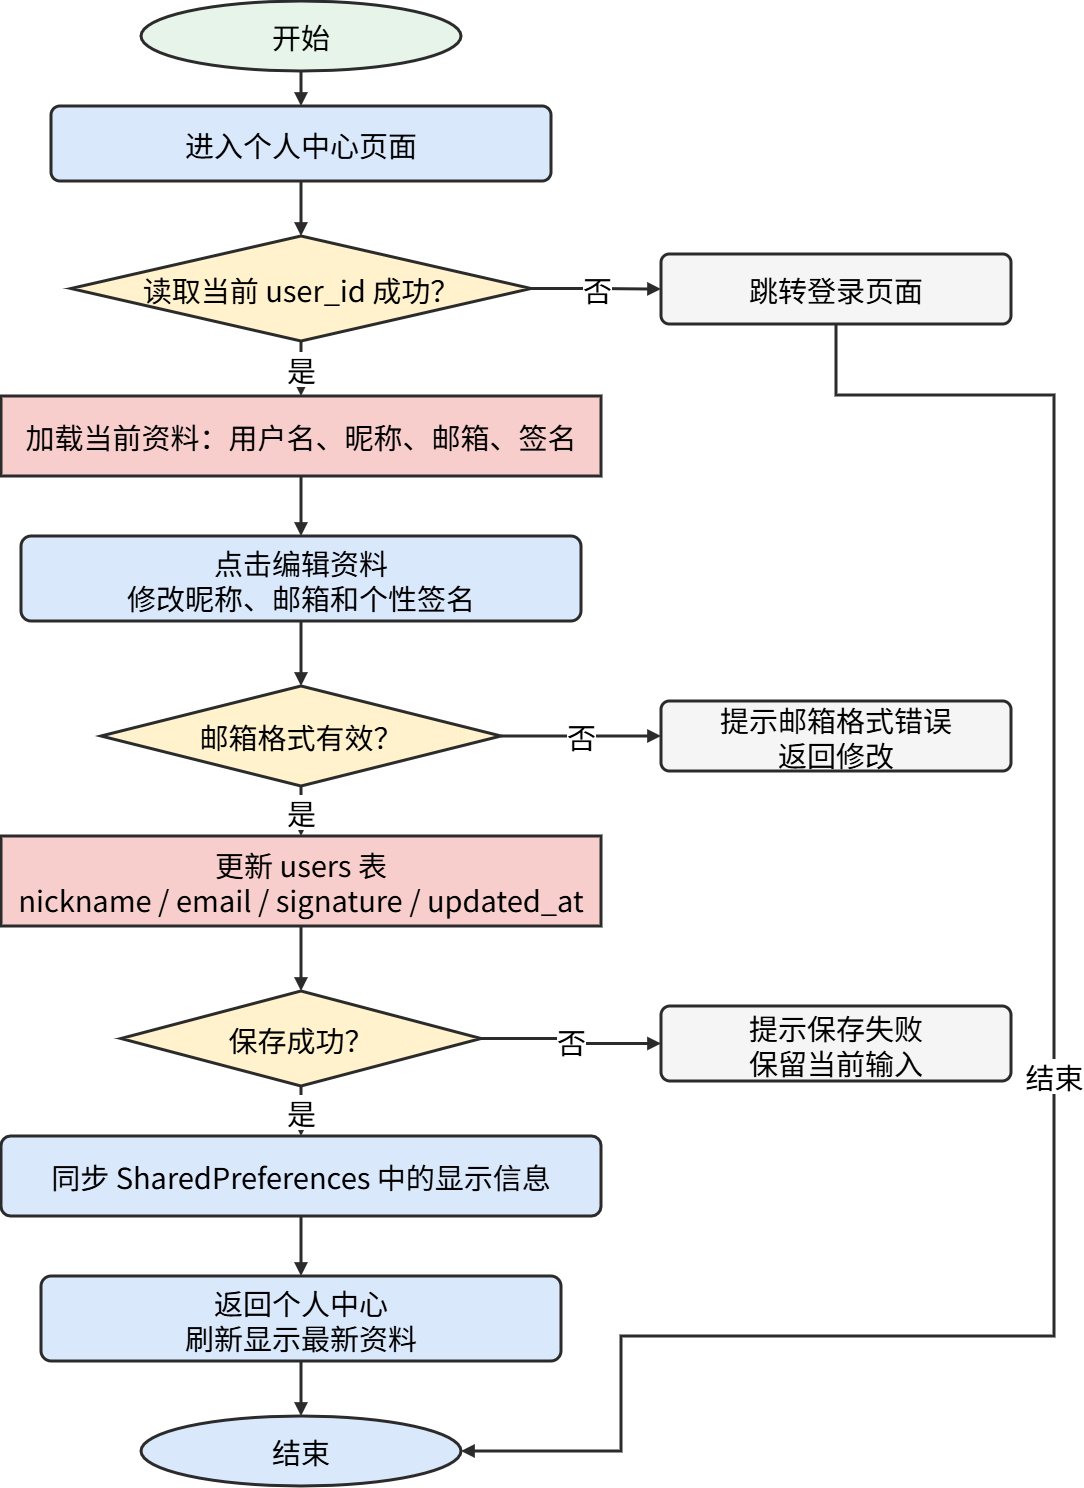

The diagram above was exported from draw.io. Its source (the exported page's mxGraphModel, read from the mxfile embedded in the PNG):
<mxGraphModel dx="2084" dy="1252" grid="0" gridSize="10" guides="1" tooltips="1" connect="1" arrows="1" fold="1" page="1" pageScale="1" pageWidth="1600" pageHeight="1560" math="0" shadow="0">
  <root>
    <mxCell id="0" />
    <mxCell id="1" parent="0" />
    <mxCell id="start" parent="1" style="ellipse;whiteSpace=wrap;html=1;strokeColor=#2B2B2B;fillColor=#E6F4EA;fontSize=29;fontFamily=Noto Sans CJK SC;strokeWidth=3;fontColor=#000000;" value="开始" vertex="1">
      <mxGeometry height="70" width="320" x="640" y="35" as="geometry" />
    </mxCell>
    <mxCell id="center" parent="1" style="whiteSpace=wrap;html=1;rounded=1;arcSize=12;strokeColor=#2B2B2B;fillColor=#DAE8FC;fontSize=29;fontFamily=Noto Sans CJK SC;strokeWidth=3;fontColor=#000000;" value="进入个人中心页面" vertex="1">
      <mxGeometry height="75" width="500" x="550" y="140" as="geometry" />
    </mxCell>
    <mxCell id="login" parent="1" style="rhombus;whiteSpace=wrap;html=1;strokeColor=#2B2B2B;fillColor=#FFF2CC;fontSize=29;fontFamily=Noto Sans CJK SC;strokeWidth=3;fontColor=#000000;" value="读取当前 user_id 成功？" vertex="1">
      <mxGeometry height="105" width="460" x="570" y="270" as="geometry" />
    </mxCell>
    <mxCell id="load" parent="1" style="shape=cylinder3d;whiteSpace=wrap;boundedLbl=1;backgroundOutline=1;size=15;html=1;strokeColor=#2B2B2B;fillColor=#F8CECC;fontSize=29;fontFamily=Noto Sans CJK SC;strokeWidth=3;fontColor=#000000;" value="加载当前资料：用户名、昵称、邮箱、签名" vertex="1">
      <mxGeometry height="80" width="600" x="500" y="430" as="geometry" />
    </mxCell>
    <mxCell id="edit" parent="1" style="whiteSpace=wrap;html=1;rounded=1;arcSize=12;strokeColor=#2B2B2B;fillColor=#DAE8FC;fontSize=29;fontFamily=Noto Sans CJK SC;strokeWidth=3;fontColor=#000000;" value="点击编辑资料&lt;br&gt;修改昵称、邮箱和个性签名" vertex="1">
      <mxGeometry height="85" width="560" x="520" y="570" as="geometry" />
    </mxCell>
    <mxCell id="email" parent="1" style="rhombus;whiteSpace=wrap;html=1;strokeColor=#2B2B2B;fillColor=#FFF2CC;fontSize=29;fontFamily=Noto Sans CJK SC;strokeWidth=3;fontColor=#000000;" value="邮箱格式有效？" vertex="1">
      <mxGeometry height="100" width="400" x="600" y="720" as="geometry" />
    </mxCell>
    <mxCell id="update" parent="1" style="shape=cylinder3d;whiteSpace=wrap;boundedLbl=1;backgroundOutline=1;size=15;html=1;strokeColor=#2B2B2B;fillColor=#F8CECC;fontSize=29;fontFamily=Noto Sans CJK SC;strokeWidth=3;fontColor=#000000;" value="更新 users 表&lt;br&gt;nickname / email / signature / updated_at" vertex="1">
      <mxGeometry height="90" width="600" x="500" y="870" as="geometry" />
    </mxCell>
    <mxCell id="successq" parent="1" style="rhombus;whiteSpace=wrap;html=1;strokeColor=#2B2B2B;fillColor=#FFF2CC;fontSize=29;fontFamily=Noto Sans CJK SC;strokeWidth=3;fontColor=#000000;" value="保存成功？" vertex="1">
      <mxGeometry height="95" width="360" x="620" y="1025" as="geometry" />
    </mxCell>
    <mxCell id="sync" parent="1" style="whiteSpace=wrap;html=1;rounded=1;arcSize=12;strokeColor=#2B2B2B;fillColor=#DAE8FC;fontSize=29;fontFamily=Noto Sans CJK SC;strokeWidth=3;fontColor=#000000;" value="同步 SharedPreferences 中的显示信息" vertex="1">
      <mxGeometry height="80" width="600" x="500" y="1170" as="geometry" />
    </mxCell>
    <mxCell id="refresh" parent="1" style="whiteSpace=wrap;html=1;rounded=1;arcSize=12;strokeColor=#2B2B2B;fillColor=#DAE8FC;fontSize=29;fontFamily=Noto Sans CJK SC;strokeWidth=3;fontColor=#000000;" value="返回个人中心&lt;br&gt;刷新显示最新资料" vertex="1">
      <mxGeometry height="85" width="520" x="540" y="1310" as="geometry" />
    </mxCell>
    <mxCell id="end" parent="1" style="ellipse;whiteSpace=wrap;html=1;strokeColor=#2B2B2B;fillColor=#DAE8FC;fontSize=29;fontFamily=Noto Sans CJK SC;strokeWidth=3;fontColor=#000000;" value="结束" vertex="1">
      <mxGeometry height="70" width="320" x="640" y="1450" as="geometry" />
    </mxCell>
    <mxCell id="err_login" parent="1" style="whiteSpace=wrap;html=1;rounded=1;arcSize=12;strokeColor=#2B2B2B;fillColor=#F5F5F5;fontSize=29;fontFamily=Noto Sans CJK SC;strokeWidth=3;fontColor=#000000;" value="跳转登录页面" vertex="1">
      <mxGeometry height="70" width="350" x="1160" y="288" as="geometry" />
    </mxCell>
    <mxCell id="err_email" parent="1" style="whiteSpace=wrap;html=1;rounded=1;arcSize=12;strokeColor=#2B2B2B;fillColor=#F5F5F5;fontSize=29;fontFamily=Noto Sans CJK SC;strokeWidth=3;fontColor=#000000;" value="提示邮箱格式错误&lt;br&gt;返回修改" vertex="1">
      <mxGeometry height="70" width="350" x="1160" y="735" as="geometry" />
    </mxCell>
    <mxCell id="err_save" parent="1" style="whiteSpace=wrap;html=1;rounded=1;arcSize=12;strokeColor=#2B2B2B;fillColor=#F5F5F5;fontSize=29;fontFamily=Noto Sans CJK SC;strokeWidth=3;fontColor=#000000;" value="提示保存失败&lt;br&gt;保留当前输入" vertex="1">
      <mxGeometry height="75" width="350" x="1160" y="1040" as="geometry" />
    </mxCell>
    <mxCell id="e1" edge="1" parent="1" source="start" style="edgeStyle=orthogonalEdgeStyle;rounded=0;orthogonalLoop=1;jettySize=auto;html=1;endArrow=block;endFill=1;strokeColor=#2B2B2B;fontSize=29;fontFamily=Noto Sans CJK SC;exitX=0.5;exitY=1;exitDx=0;exitDy=0;entryX=0.5;entryY=0;entryDx=0;entryDy=0;strokeWidth=3;fontColor=#000000;" target="center" value="">
      <mxGeometry relative="1" as="geometry" />
    </mxCell>
    <mxCell id="e2" edge="1" parent="1" source="center" style="edgeStyle=orthogonalEdgeStyle;rounded=0;orthogonalLoop=1;jettySize=auto;html=1;endArrow=block;endFill=1;strokeColor=#2B2B2B;fontSize=29;fontFamily=Noto Sans CJK SC;exitX=0.5;exitY=1;exitDx=0;exitDy=0;entryX=0.5;entryY=0;entryDx=0;entryDy=0;strokeWidth=3;fontColor=#000000;" target="login" value="">
      <mxGeometry relative="1" as="geometry" />
    </mxCell>
    <mxCell id="e3" edge="1" parent="1" source="login" style="edgeStyle=orthogonalEdgeStyle;rounded=0;orthogonalLoop=1;jettySize=auto;html=1;endArrow=block;endFill=1;strokeColor=#2B2B2B;fontSize=29;fontFamily=Noto Sans CJK SC;exitX=0.5;exitY=1;exitDx=0;exitDy=0;entryX=0.5;entryY=0;entryDx=0;entryDy=0;strokeWidth=3;fontColor=#000000;" target="load" value="是">
      <mxGeometry relative="1" as="geometry" />
    </mxCell>
    <mxCell id="e4" edge="1" parent="1" source="login" style="edgeStyle=orthogonalEdgeStyle;rounded=0;orthogonalLoop=1;jettySize=auto;html=1;endArrow=block;endFill=1;strokeColor=#2B2B2B;fontSize=29;fontFamily=Noto Sans CJK SC;exitX=1;exitY=0.5;exitDx=0;exitDy=0;entryX=0;entryY=0.5;entryDx=0;entryDy=0;strokeWidth=3;fontColor=#000000;" target="err_login" value="否">
      <mxGeometry relative="1" as="geometry" />
    </mxCell>
    <mxCell id="e5" edge="1" parent="1" source="err_login" style="edgeStyle=orthogonalEdgeStyle;rounded=0;orthogonalLoop=1;jettySize=auto;html=1;endArrow=block;endFill=1;strokeColor=#2B2B2B;fontSize=29;fontFamily=Noto Sans CJK SC;exitX=0.5;exitY=1;exitDx=0;exitDy=0;entryX=1;entryY=0.5;entryDx=0;entryDy=0;strokeWidth=3;fontColor=#000000;" target="end" value="结束">
      <mxGeometry relative="1" as="geometry">
        <Array as="points">
          <mxPoint x="1335" y="429" />
          <mxPoint x="1553" y="429" />
          <mxPoint x="1553" y="1370" />
          <mxPoint x="1120" y="1370" />
          <mxPoint x="1120" y="1485" />
        </Array>
      </mxGeometry>
    </mxCell>
    <mxCell id="e6" edge="1" parent="1" source="load" style="edgeStyle=orthogonalEdgeStyle;rounded=0;orthogonalLoop=1;jettySize=auto;html=1;endArrow=block;endFill=1;strokeColor=#2B2B2B;fontSize=29;fontFamily=Noto Sans CJK SC;exitX=0.5;exitY=1;exitDx=0;exitDy=0;entryX=0.5;entryY=0;entryDx=0;entryDy=0;strokeWidth=3;fontColor=#000000;" target="edit" value="">
      <mxGeometry relative="1" as="geometry" />
    </mxCell>
    <mxCell id="e7" edge="1" parent="1" source="edit" style="edgeStyle=orthogonalEdgeStyle;rounded=0;orthogonalLoop=1;jettySize=auto;html=1;endArrow=block;endFill=1;strokeColor=#2B2B2B;fontSize=29;fontFamily=Noto Sans CJK SC;exitX=0.5;exitY=1;exitDx=0;exitDy=0;entryX=0.5;entryY=0;entryDx=0;entryDy=0;strokeWidth=3;fontColor=#000000;" target="email" value="">
      <mxGeometry relative="1" as="geometry" />
    </mxCell>
    <mxCell id="e8" edge="1" parent="1" source="email" style="edgeStyle=orthogonalEdgeStyle;rounded=0;orthogonalLoop=1;jettySize=auto;html=1;endArrow=block;endFill=1;strokeColor=#2B2B2B;fontSize=29;fontFamily=Noto Sans CJK SC;exitX=0.5;exitY=1;exitDx=0;exitDy=0;entryX=0.5;entryY=0;entryDx=0;entryDy=0;strokeWidth=3;fontColor=#000000;" target="update" value="是">
      <mxGeometry relative="1" as="geometry" />
    </mxCell>
    <mxCell id="e9" edge="1" parent="1" source="email" style="edgeStyle=orthogonalEdgeStyle;rounded=0;orthogonalLoop=1;jettySize=auto;html=1;endArrow=block;endFill=1;strokeColor=#2B2B2B;fontSize=29;fontFamily=Noto Sans CJK SC;exitX=1;exitY=0.5;exitDx=0;exitDy=0;entryX=0;entryY=0.5;entryDx=0;entryDy=0;strokeWidth=3;fontColor=#000000;" target="err_email" value="否">
      <mxGeometry relative="1" as="geometry" />
    </mxCell>
    <mxCell id="e10" edge="1" parent="1" source="update" style="edgeStyle=orthogonalEdgeStyle;rounded=0;orthogonalLoop=1;jettySize=auto;html=1;endArrow=block;endFill=1;strokeColor=#2B2B2B;fontSize=29;fontFamily=Noto Sans CJK SC;exitX=0.5;exitY=1;exitDx=0;exitDy=0;entryX=0.5;entryY=0;entryDx=0;entryDy=0;strokeWidth=3;fontColor=#000000;" target="successq" value="">
      <mxGeometry relative="1" as="geometry" />
    </mxCell>
    <mxCell id="e11" edge="1" parent="1" source="successq" style="edgeStyle=orthogonalEdgeStyle;rounded=0;orthogonalLoop=1;jettySize=auto;html=1;endArrow=block;endFill=1;strokeColor=#2B2B2B;fontSize=29;fontFamily=Noto Sans CJK SC;exitX=0.5;exitY=1;exitDx=0;exitDy=0;entryX=0.5;entryY=0;entryDx=0;entryDy=0;strokeWidth=3;fontColor=#000000;" target="sync" value="是">
      <mxGeometry relative="1" as="geometry" />
    </mxCell>
    <mxCell id="e12" edge="1" parent="1" source="successq" style="edgeStyle=orthogonalEdgeStyle;rounded=0;orthogonalLoop=1;jettySize=auto;html=1;endArrow=block;endFill=1;strokeColor=#2B2B2B;fontSize=29;fontFamily=Noto Sans CJK SC;exitX=1;exitY=0.5;exitDx=0;exitDy=0;entryX=0;entryY=0.5;entryDx=0;entryDy=0;strokeWidth=3;fontColor=#000000;" target="err_save" value="否">
      <mxGeometry relative="1" as="geometry" />
    </mxCell>
    <mxCell id="e13" edge="1" parent="1" source="sync" style="edgeStyle=orthogonalEdgeStyle;rounded=0;orthogonalLoop=1;jettySize=auto;html=1;endArrow=block;endFill=1;strokeColor=#2B2B2B;fontSize=29;fontFamily=Noto Sans CJK SC;exitX=0.5;exitY=1;exitDx=0;exitDy=0;entryX=0.5;entryY=0;entryDx=0;entryDy=0;strokeWidth=3;fontColor=#000000;" target="refresh" value="">
      <mxGeometry relative="1" as="geometry" />
    </mxCell>
    <mxCell id="e14" edge="1" parent="1" source="refresh" style="edgeStyle=orthogonalEdgeStyle;rounded=0;orthogonalLoop=1;jettySize=auto;html=1;endArrow=block;endFill=1;strokeColor=#2B2B2B;fontSize=29;fontFamily=Noto Sans CJK SC;exitX=0.5;exitY=1;exitDx=0;exitDy=0;entryX=0.5;entryY=0;entryDx=0;entryDy=0;strokeWidth=3;fontColor=#000000;" target="end" value="">
      <mxGeometry relative="1" as="geometry" />
    </mxCell>
  </root>
</mxGraphModel>